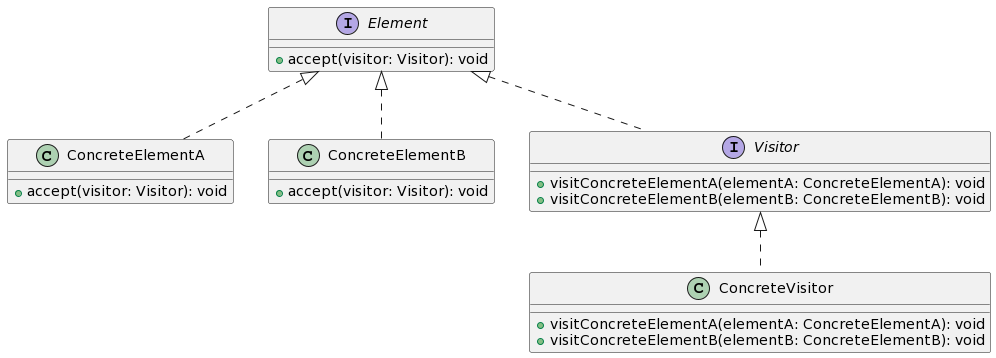

The diagram above was rendered by PlantUML. Its source (embedded in the PNG):
@startuml
interface Element {
  + accept(visitor: Visitor): void
}

class ConcreteElementA {
  + accept(visitor: Visitor): void
}

class ConcreteElementB {
  + accept(visitor: Visitor): void
}

interface Visitor {
  + visitConcreteElementA(elementA: ConcreteElementA): void
  + visitConcreteElementB(elementB: ConcreteElementB): void
}

class ConcreteVisitor {
  + visitConcreteElementA(elementA: ConcreteElementA): void
  + visitConcreteElementB(elementB: ConcreteElementB): void
}

Element <|.. ConcreteElementA
Element <|.. ConcreteElementB
Element <|.. Visitor
Visitor <|.. ConcreteVisitor
@enduml